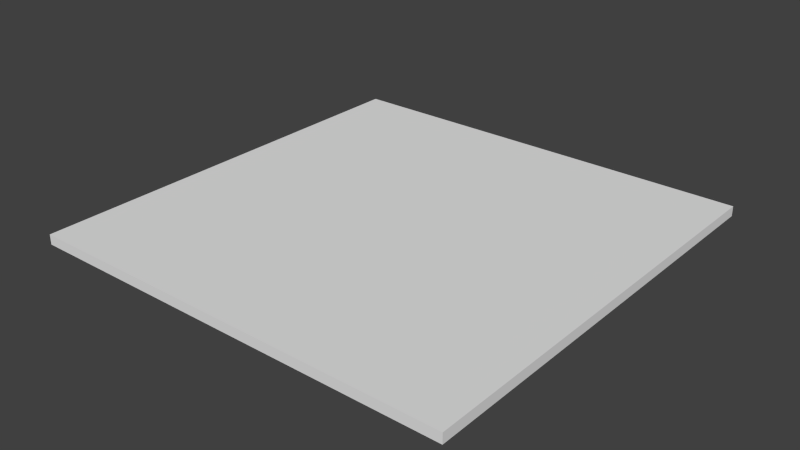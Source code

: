 # Source: platformLarge.blend  (saved by Blender 2.76.0; exported with 4.5.12 LTS)
import bpy
from mathutils import Matrix  # noqa: F401  (used for matrix-valued properties, if any)

bpy.ops.wm.read_factory_settings(use_empty=True)
scene = bpy.context.scene
scene.name = 'Scene'

# ---- collections
col_collection_1 = bpy.data.collections.new('Collection 1'); scene.collection.children.link(col_collection_1)

# ---- materials (node trees are filled in below, after node groups)
mat_material = bpy.data.materials.new('Material')
mat_material.alpha_threshold = 0.0
mat_material.use_transparent_shadow = False
mat_material.roughness = 0.5
mat_material.line_color = (0.0, 0.0, 0.0, 1.0)

# ---- material node trees

# ---- world
world_world = bpy.data.worlds.new('World'); scene.world = world_world
world_world.color = (0.05088, 0.05088, 0.05088)
world_world.use_sun_shadow = False
world_world.sun_shadow_jitter_overblur = 0.0
world_world.cycles.sampling_method = 'MANUAL'
world_world.cycles.sample_map_resolution = 256

# ---- meshes
me_cube = bpy.data.meshes.new('Cube')
me_cube.from_pydata([(33.31, 33.31, -2.303), (33.31, -33.31, -2.303), (33.31, 33.31, 2.303), (33.31, -33.31, 2.303), (5.956e-06, 33.31, -2.303), (0.0, -33.31, -2.303), (7.941e-06, 33.31, 2.303), (-1.787e-05, -33.31, 2.303)], [], [(2, 0, 4, 6), (1, 3, 7, 5), (2, 6, 7, 3), (0, 1, 5, 4), (1, 0, 2, 3)])
_uv = me_cube.uv_layers.new(name='UVMap')
_uv.uv.foreach_set('vector', [0.8631, 0.2377, 0.8631, 0.6188, 0.6645, 0.6188, 0.6645, 0.2377, 0.596, 0.0, 0.596, 0.3812, 0.3973, 0.3812, 0.3973, 6.816e-08, 0.5149, 0.6188, 0.7135, 0.6188, 0.7135, 1.0, 0.5149, 1.0, 0.06843, 1.0, 0.06843, 0.6188, 0.2671, 0.6188, 0.2671, 1.0, 0.596, 0.0, 0.06843, 1.0, 0.8631, 0.2377, 0.5149, 1.0])
me_cube.materials.append(mat_material)
me_cube.use_remesh_preserve_volume = False
me_cube.use_remesh_preserve_attributes = False
me_cube.use_mirror_vertex_groups = False
me_cube.update()

# ---- objects
ob_cube = bpy.data.objects.new('Cube', me_cube)

# ---- transforms, parenting, visibility, modifiers, constraints
ob_cube.location = (0.0, 0.0, 0.0)
ob_cube.scale = (3.001, 3.001, 1.0)
ob_cube.lock_rotations_4d = False
ob_cube.empty_display_type = 'ARROWS'
ob_cube.lineart.crease_threshold = 0.0
_m = ob_cube.modifiers.new('Mirror', 'MIRROR')

# ---- collection membership
col_collection_1.objects.link(ob_cube)

# ---- scene / render settings (as saved in the file)
scene.frame_start = 1; scene.frame_end = 250; scene.frame_set(1)
scene.render.engine = 'BLENDER_EEVEE_NEXT'
scene.render.resolution_percentage = 50
scene.render.dither_intensity = 0.0
scene.cycles.use_denoising = False
scene.cycles.samples = 10
scene.cycles.sampling_pattern = 'TABULATED_SOBOL'
scene.cycles.light_sampling_threshold = 0.0
scene.cycles.use_adaptive_sampling = False
scene.cycles.use_light_tree = False
scene.cycles.blur_glossy = 0.0
scene.cycles.pixel_filter_type = 'GAUSSIAN'
scene.cycles.sample_clamp_indirect = 0.0
scene.view_settings.view_transform = 'Standard'
bpy.context.view_layer.update()

# ---- added for rendering (the .blend has no active camera and no usable light): camera, sun
cam_auto = bpy.data.cameras.new('AutoCamera')
cam_auto.lens = 50.0
cam_auto.sensor_width = 36.0
cam_auto.clip_end = 4591.15
ob_auto_camera = bpy.data.objects.new('AutoCamera', cam_auto)
scene.collection.objects.link(ob_auto_camera)
ob_auto_camera.location = (261.605, -313.926, 209.284)
ob_auto_camera.rotation_euler = (1.09748, -7.21219e-08, 0.694738)
scene.camera = ob_auto_camera
light_auto_sun = bpy.data.lights.new('AutoSun', 'SUN')
light_auto_sun.energy = 3.0
light_auto_sun.angle = 0.0523599
ob_auto_sun = bpy.data.objects.new('AutoSun', light_auto_sun)
scene.collection.objects.link(ob_auto_sun)
ob_auto_sun.rotation_euler = (0.872665, 0.174533, 0.523599)
bpy.context.view_layer.update()

